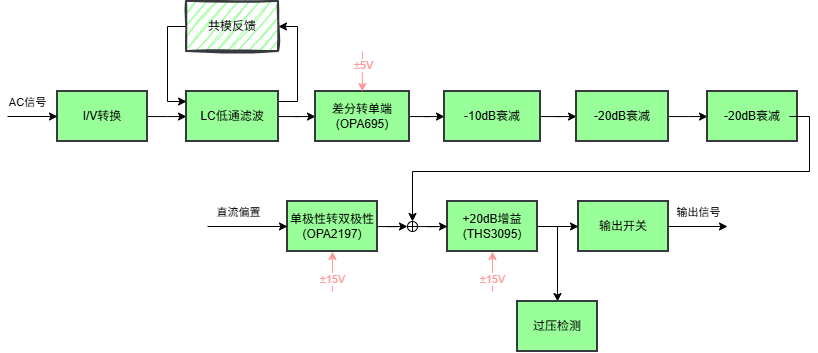

The diagram above was exported from draw.io. Its source (the exported page's mxGraphModel, read from the mxfile embedded in the PNG):
<mxGraphModel dx="2166" dy="620" grid="1" gridSize="10" guides="1" tooltips="1" connect="1" arrows="1" fold="1" page="1" pageScale="1" pageWidth="827" pageHeight="1169" math="0" shadow="0">
  <root>
    <mxCell id="0" />
    <mxCell id="1" parent="0" />
    <mxCell id="zqeuPSSoInIjc-zsn6Fr-7" edge="1" parent="1" source="zqeuPSSoInIjc-zsn6Fr-3" style="edgeStyle=orthogonalEdgeStyle;rounded=0;orthogonalLoop=1;jettySize=auto;html=1;" target="zqeuPSSoInIjc-zsn6Fr-6" value="">
      <mxGeometry relative="1" as="geometry" />
    </mxCell>
    <mxCell id="zqeuPSSoInIjc-zsn6Fr-3" parent="1" style="whiteSpace=wrap;strokeWidth=2;fillColor=#99FF99;strokeColor=#36393d;rotation=0;direction=east;" value="I/V转换" vertex="1">
      <mxGeometry height="50" width="90" x="30" y="220" as="geometry" />
    </mxCell>
    <mxCell id="zqeuPSSoInIjc-zsn6Fr-9" edge="1" parent="1" source="zqeuPSSoInIjc-zsn6Fr-6" style="edgeStyle=orthogonalEdgeStyle;rounded=0;orthogonalLoop=1;jettySize=auto;html=1;" target="zqeuPSSoInIjc-zsn6Fr-8" value="">
      <mxGeometry relative="1" as="geometry" />
    </mxCell>
    <mxCell id="zqeuPSSoInIjc-zsn6Fr-6" parent="1" style="whiteSpace=wrap;strokeWidth=2;fillColor=#99FF99;strokeColor=#36393d;rotation=0;direction=east;" value="LC低通滤波" vertex="1">
      <mxGeometry height="50" width="92" x="159" y="220" as="geometry" />
    </mxCell>
    <mxCell id="zqeuPSSoInIjc-zsn6Fr-13" edge="1" parent="1" source="zqeuPSSoInIjc-zsn6Fr-8" style="edgeStyle=orthogonalEdgeStyle;rounded=0;orthogonalLoop=1;jettySize=auto;html=1;" target="zqeuPSSoInIjc-zsn6Fr-10" value="">
      <mxGeometry relative="1" as="geometry" />
    </mxCell>
    <mxCell id="zqeuPSSoInIjc-zsn6Fr-8" parent="1" style="whiteSpace=wrap;strokeWidth=2;fillColor=#99FF99;strokeColor=#36393d;rotation=0;direction=east;" value="差分转单端&#10;(OPA695)" vertex="1">
      <mxGeometry height="50" width="94" x="288" y="220" as="geometry" />
    </mxCell>
    <mxCell id="zqeuPSSoInIjc-zsn6Fr-14" edge="1" parent="1" source="zqeuPSSoInIjc-zsn6Fr-10" style="edgeStyle=orthogonalEdgeStyle;rounded=0;orthogonalLoop=1;jettySize=auto;html=1;" target="zqeuPSSoInIjc-zsn6Fr-11" value="">
      <mxGeometry relative="1" as="geometry" />
    </mxCell>
    <mxCell id="zqeuPSSoInIjc-zsn6Fr-10" parent="1" style="whiteSpace=wrap;strokeWidth=2;fillColor=#99FF99;strokeColor=#36393d;rotation=0;direction=east;" value="-10dB衰减" vertex="1">
      <mxGeometry height="50" width="96" x="417" y="220" as="geometry" />
    </mxCell>
    <mxCell id="zqeuPSSoInIjc-zsn6Fr-15" edge="1" parent="1" source="zqeuPSSoInIjc-zsn6Fr-11" style="edgeStyle=orthogonalEdgeStyle;rounded=0;orthogonalLoop=1;jettySize=auto;html=1;" target="zqeuPSSoInIjc-zsn6Fr-12" value="">
      <mxGeometry relative="1" as="geometry" />
    </mxCell>
    <mxCell id="zqeuPSSoInIjc-zsn6Fr-11" parent="1" style="whiteSpace=wrap;strokeWidth=2;fillColor=#99FF99;strokeColor=#36393d;rotation=0;direction=east;" value="-20dB衰减" vertex="1">
      <mxGeometry height="50" width="92" x="549" y="220" as="geometry" />
    </mxCell>
    <mxCell id="zqeuPSSoInIjc-zsn6Fr-12" parent="1" style="whiteSpace=wrap;strokeWidth=2;fillColor=#99FF99;strokeColor=#36393d;rotation=0;direction=east;" value="-20dB衰减" vertex="1">
      <mxGeometry height="50" width="90" x="680" y="220" as="geometry" />
    </mxCell>
    <mxCell id="zqeuPSSoInIjc-zsn6Fr-17" parent="1" style="whiteSpace=wrap;strokeWidth=2;fillColor=#99FF99;strokeColor=#36393d;rotation=0;direction=east;" value="输出开关" vertex="1">
      <mxGeometry height="50" width="90" x="551" y="330" as="geometry" />
    </mxCell>
    <mxCell id="zqeuPSSoInIjc-zsn6Fr-29" edge="1" parent="1" source="zqeuPSSoInIjc-zsn6Fr-18" style="edgeStyle=orthogonalEdgeStyle;rounded=0;orthogonalLoop=1;jettySize=auto;html=1;" target="zqeuPSSoInIjc-zsn6Fr-17" value="">
      <mxGeometry relative="1" as="geometry" />
    </mxCell>
    <mxCell id="zqeuPSSoInIjc-zsn6Fr-18" parent="1" style="whiteSpace=wrap;strokeWidth=2;fillColor=#99FF99;strokeColor=#36393d;rotation=0;direction=east;" value="+20dB增益&#10;(THS3095)" vertex="1">
      <mxGeometry height="50" width="90" x="420" y="330" as="geometry" />
    </mxCell>
    <mxCell id="zqeuPSSoInIjc-zsn6Fr-19" edge="1" parent="1" style="endArrow=classic;html=1;rounded=0;exitX=1;exitY=0.5;exitDx=0;exitDy=0;entryX=0.5;entryY=0;entryDx=0;entryDy=0;entryPerimeter=0;" target="zqeuPSSoInIjc-zsn6Fr-20" value="">
      <mxGeometry height="50" relative="1" width="50" as="geometry">
        <Array as="points">
          <mxPoint x="782" y="245" />
          <mxPoint x="782" y="300" />
          <mxPoint x="385" y="300" />
        </Array>
        <mxPoint x="762" y="245" as="sourcePoint" />
        <mxPoint x="380" y="330" as="targetPoint" />
      </mxGeometry>
    </mxCell>
    <mxCell id="zqeuPSSoInIjc-zsn6Fr-22" edge="1" parent="1" source="zqeuPSSoInIjc-zsn6Fr-20" style="edgeStyle=orthogonalEdgeStyle;rounded=0;orthogonalLoop=1;jettySize=auto;html=1;" target="zqeuPSSoInIjc-zsn6Fr-18" value="">
      <mxGeometry relative="1" as="geometry" />
    </mxCell>
    <mxCell id="zqeuPSSoInIjc-zsn6Fr-20" parent="1" style="verticalLabelPosition=bottom;verticalAlign=top;html=1;shape=mxgraph.flowchart.summing_function;" value="" vertex="1">
      <mxGeometry height="10" width="10" x="380" y="350" as="geometry" />
    </mxCell>
    <mxCell id="zqeuPSSoInIjc-zsn6Fr-25" edge="1" parent="1" source="zqeuPSSoInIjc-zsn6Fr-23" style="edgeStyle=orthogonalEdgeStyle;rounded=0;orthogonalLoop=1;jettySize=auto;html=1;entryX=0;entryY=0.5;entryDx=0;entryDy=0;entryPerimeter=0;" target="zqeuPSSoInIjc-zsn6Fr-20" value="">
      <mxGeometry relative="1" as="geometry" />
    </mxCell>
    <mxCell id="zqeuPSSoInIjc-zsn6Fr-23" parent="1" style="whiteSpace=wrap;strokeWidth=2;fillColor=#99FF99;strokeColor=#36393d;rotation=0;direction=east;" value="单极性转双极性&#10;(OPA2197)" vertex="1">
      <mxGeometry height="50" width="90" x="260" y="330" as="geometry" />
    </mxCell>
    <mxCell id="zqeuPSSoInIjc-zsn6Fr-27" edge="1" parent="1" style="edgeStyle=orthogonalEdgeStyle;rounded=0;orthogonalLoop=1;jettySize=auto;html=1;" target="zqeuPSSoInIjc-zsn6Fr-23" value="">
      <mxGeometry relative="1" as="geometry">
        <mxPoint x="180" y="355" as="sourcePoint" />
      </mxGeometry>
    </mxCell>
    <mxCell id="14dMBvb6ljjxetD_nmKU-1" connectable="0" parent="zqeuPSSoInIjc-zsn6Fr-27" style="edgeLabel;html=1;align=center;verticalAlign=middle;resizable=0;points=[];" value="直流偏置" vertex="1">
      <mxGeometry relative="1" x="-0.811" as="geometry">
        <mxPoint x="23" y="-15" as="offset" />
      </mxGeometry>
    </mxCell>
    <mxCell id="zqeuPSSoInIjc-zsn6Fr-28" edge="1" parent="1" style="endArrow=classic;html=1;rounded=0;entryX=0;entryY=0.5;entryDx=0;entryDy=0;" target="zqeuPSSoInIjc-zsn6Fr-3" value="">
      <mxGeometry height="50" relative="1" width="50" as="geometry">
        <mxPoint x="-20" y="245" as="sourcePoint" />
        <mxPoint x="27" y="252" as="targetPoint" />
      </mxGeometry>
    </mxCell>
    <mxCell id="zqeuPSSoInIjc-zsn6Fr-37" connectable="0" parent="zqeuPSSoInIjc-zsn6Fr-28" style="edgeLabel;html=1;align=center;verticalAlign=middle;resizable=0;points=[];" value="AC信号" vertex="1">
      <mxGeometry relative="1" x="-0.5683" y="1" as="geometry">
        <mxPoint x="9" y="-14" as="offset" />
      </mxGeometry>
    </mxCell>
    <mxCell id="zqeuPSSoInIjc-zsn6Fr-30" edge="1" parent="1" source="zqeuPSSoInIjc-zsn6Fr-17" style="endArrow=classic;html=1;rounded=0;exitX=1;exitY=0.5;exitDx=0;exitDy=0;" value="">
      <mxGeometry height="50" relative="1" width="50" as="geometry">
        <mxPoint x="641" y="360" as="sourcePoint" />
        <mxPoint x="700" y="355" as="targetPoint" />
      </mxGeometry>
    </mxCell>
    <mxCell id="zqeuPSSoInIjc-zsn6Fr-38" connectable="0" parent="zqeuPSSoInIjc-zsn6Fr-30" style="edgeLabel;html=1;align=center;verticalAlign=middle;resizable=0;points=[];" value="输出信号" vertex="1">
      <mxGeometry relative="1" x="-0.2573" y="-1" as="geometry">
        <mxPoint x="7" y="-16" as="offset" />
      </mxGeometry>
    </mxCell>
    <mxCell id="zqeuPSSoInIjc-zsn6Fr-31" edge="1" parent="1" source="zqeuPSSoInIjc-zsn6Fr-32" style="endArrow=classic;html=1;rounded=0;exitX=0;exitY=0.5;exitDx=0;exitDy=0;entryX=0.001;entryY=0.2;entryDx=0;entryDy=0;entryPerimeter=0;" target="zqeuPSSoInIjc-zsn6Fr-6" value="">
      <mxGeometry height="50" relative="1" width="50" as="geometry">
        <Array as="points">
          <mxPoint x="140" y="155" />
          <mxPoint x="140" y="230" />
        </Array>
        <mxPoint x="140" y="170" as="sourcePoint" />
        <mxPoint x="160" y="240" as="targetPoint" />
      </mxGeometry>
    </mxCell>
    <mxCell id="zqeuPSSoInIjc-zsn6Fr-32" parent="1" style="whiteSpace=wrap;strokeWidth=2;fillColor=#99FF99;strokeColor=#36393d;rotation=0;direction=east;sketch=1;curveFitting=1;jiggle=2;" value="共模反馈" vertex="1">
      <mxGeometry height="50" width="92" x="159" y="130" as="geometry" />
    </mxCell>
    <mxCell id="zqeuPSSoInIjc-zsn6Fr-34" edge="1" parent="1" style="endArrow=classic;html=1;rounded=0;exitX=0;exitY=0.5;exitDx=0;exitDy=0;entryX=0.001;entryY=0.2;entryDx=0;entryDy=0;entryPerimeter=0;" value="">
      <mxGeometry height="50" relative="1" width="50" as="geometry">
        <Array as="points">
          <mxPoint x="269.99999999999955" y="230" />
          <mxPoint x="269.99999999999955" y="155" />
        </Array>
        <mxPoint x="250.99999999999955" y="230" as="sourcePoint" />
        <mxPoint x="250.99999999999955" y="155" as="targetPoint" />
      </mxGeometry>
    </mxCell>
    <mxCell id="zqeuPSSoInIjc-zsn6Fr-39" edge="1" parent="1" style="endArrow=classic;html=1;rounded=0;entryX=0.5;entryY=1;entryDx=0;entryDy=0;strokeColor=#FF9999;fontColor=#FF9999;" target="zqeuPSSoInIjc-zsn6Fr-18" value="">
      <mxGeometry height="50" relative="1" width="50" as="geometry">
        <mxPoint x="465" y="420" as="sourcePoint" />
        <mxPoint x="467" y="410" as="targetPoint" />
      </mxGeometry>
    </mxCell>
    <mxCell id="zqeuPSSoInIjc-zsn6Fr-40" connectable="0" parent="zqeuPSSoInIjc-zsn6Fr-39" style="edgeLabel;html=1;align=center;verticalAlign=middle;resizable=0;points=[];fontColor=#FF9999;" value="±15V" vertex="1">
      <mxGeometry relative="1" x="-0.3275" y="1" as="geometry">
        <mxPoint as="offset" />
      </mxGeometry>
    </mxCell>
    <mxCell id="zqeuPSSoInIjc-zsn6Fr-42" edge="1" parent="1" style="endArrow=classic;html=1;rounded=0;entryX=0.5;entryY=1;entryDx=0;entryDy=0;strokeColor=#FF9999;fontColor=#FF9999;" value="">
      <mxGeometry height="50" relative="1" width="50" as="geometry">
        <mxPoint x="304.94" y="420" as="sourcePoint" />
        <mxPoint x="304.94" y="380" as="targetPoint" />
      </mxGeometry>
    </mxCell>
    <mxCell id="zqeuPSSoInIjc-zsn6Fr-43" connectable="0" parent="zqeuPSSoInIjc-zsn6Fr-42" style="edgeLabel;html=1;align=center;verticalAlign=middle;resizable=0;points=[];fontColor=#FF9999;" value="±15V" vertex="1">
      <mxGeometry relative="1" x="-0.3275" y="1" as="geometry">
        <mxPoint as="offset" />
      </mxGeometry>
    </mxCell>
    <mxCell id="zqeuPSSoInIjc-zsn6Fr-44" edge="1" parent="1" source="zqeuPSSoInIjc-zsn6Fr-18" style="endArrow=classic;html=1;rounded=0;exitX=1;exitY=0.5;exitDx=0;exitDy=0;" value="">
      <mxGeometry height="50" relative="1" width="50" as="geometry">
        <Array as="points">
          <mxPoint x="530" y="355" />
        </Array>
        <mxPoint x="530" y="350" as="sourcePoint" />
        <mxPoint x="530" y="430" as="targetPoint" />
      </mxGeometry>
    </mxCell>
    <mxCell id="zqeuPSSoInIjc-zsn6Fr-45" parent="1" style="whiteSpace=wrap;strokeWidth=2;fillColor=#99FF99;strokeColor=#36393d;rotation=0;direction=east;" value="过压检测" vertex="1">
      <mxGeometry height="50" width="80" x="490" y="430" as="geometry" />
    </mxCell>
    <mxCell id="zqeuPSSoInIjc-zsn6Fr-46" edge="1" parent="1" style="endArrow=classic;html=1;rounded=0;entryX=0.5;entryY=1;entryDx=0;entryDy=0;strokeColor=#FF9999;fontColor=#FF9999;" value="">
      <mxGeometry height="50" relative="1" width="50" as="geometry">
        <mxPoint x="334.87" y="180" as="sourcePoint" />
        <mxPoint x="334.87" y="220" as="targetPoint" />
      </mxGeometry>
    </mxCell>
    <mxCell id="zqeuPSSoInIjc-zsn6Fr-47" connectable="0" parent="zqeuPSSoInIjc-zsn6Fr-46" style="edgeLabel;html=1;align=center;verticalAlign=middle;resizable=0;points=[];fontColor=#FF9999;" value="±5V" vertex="1">
      <mxGeometry relative="1" x="-0.3275" y="1" as="geometry">
        <mxPoint as="offset" />
      </mxGeometry>
    </mxCell>
  </root>
</mxGraphModel>